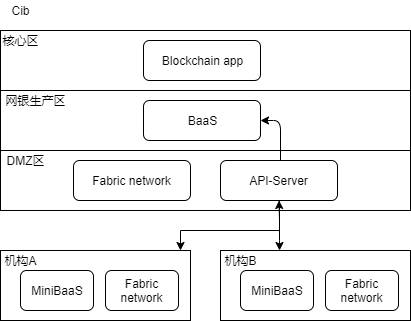

The diagram above was exported from draw.io. Its source (the exported page's mxGraphModel, read from the mxfile embedded in the PNG):
<mxGraphModel dx="1024" dy="555" grid="1" gridSize="10" guides="1" tooltips="1" connect="1" arrows="1" fold="1" page="1" pageScale="1" pageWidth="827" pageHeight="1169" math="0" shadow="0">
  <root>
    <mxCell id="0" />
    <mxCell id="1" parent="0" />
    <mxCell id="H554qrHm3fWme9nTDcm2-1" value="" style="rounded=0;whiteSpace=wrap;html=1;" vertex="1" parent="1">
      <mxGeometry x="230" y="80" width="410" height="60" as="geometry" />
    </mxCell>
    <mxCell id="H554qrHm3fWme9nTDcm2-2" value="" style="rounded=0;whiteSpace=wrap;html=1;" vertex="1" parent="1">
      <mxGeometry x="230" y="140" width="410" height="60" as="geometry" />
    </mxCell>
    <mxCell id="H554qrHm3fWme9nTDcm2-3" value="" style="rounded=0;whiteSpace=wrap;html=1;" vertex="1" parent="1">
      <mxGeometry x="230" y="200" width="410" height="60" as="geometry" />
    </mxCell>
    <mxCell id="H554qrHm3fWme9nTDcm2-4" value="核心区" style="text;html=1;strokeColor=none;fillColor=none;align=center;verticalAlign=middle;whiteSpace=wrap;rounded=0;" vertex="1" parent="1">
      <mxGeometry x="230" y="80" width="40" height="20" as="geometry" />
    </mxCell>
    <mxCell id="H554qrHm3fWme9nTDcm2-5" value="网银生产区" style="text;html=1;strokeColor=none;fillColor=none;align=center;verticalAlign=middle;whiteSpace=wrap;rounded=0;" vertex="1" parent="1">
      <mxGeometry x="230" y="140" width="70" height="20" as="geometry" />
    </mxCell>
    <mxCell id="H554qrHm3fWme9nTDcm2-6" value="DMZ区" style="text;html=1;strokeColor=none;fillColor=none;align=center;verticalAlign=middle;whiteSpace=wrap;rounded=0;" vertex="1" parent="1">
      <mxGeometry x="230" y="200" width="50" height="20" as="geometry" />
    </mxCell>
    <mxCell id="H554qrHm3fWme9nTDcm2-7" value="Fabric network" style="rounded=1;whiteSpace=wrap;html=1;" vertex="1" parent="1">
      <mxGeometry x="303" y="210" width="117" height="40" as="geometry" />
    </mxCell>
    <mxCell id="H554qrHm3fWme9nTDcm2-19" value="" style="edgeStyle=orthogonalEdgeStyle;rounded=0;orthogonalLoop=1;jettySize=auto;html=1;" edge="1" parent="1" source="H554qrHm3fWme9nTDcm2-8" target="H554qrHm3fWme9nTDcm2-14">
      <mxGeometry relative="1" as="geometry">
        <Array as="points">
          <mxPoint x="509" y="290" />
          <mxPoint x="509" y="290" />
        </Array>
      </mxGeometry>
    </mxCell>
    <mxCell id="H554qrHm3fWme9nTDcm2-22" value="" style="edgeStyle=orthogonalEdgeStyle;rounded=0;orthogonalLoop=1;jettySize=auto;html=1;" edge="1" parent="1" source="H554qrHm3fWme9nTDcm2-8" target="H554qrHm3fWme9nTDcm2-12">
      <mxGeometry relative="1" as="geometry">
        <Array as="points">
          <mxPoint x="509" y="280" />
          <mxPoint x="410" y="280" />
        </Array>
      </mxGeometry>
    </mxCell>
    <mxCell id="H554qrHm3fWme9nTDcm2-8" value="API-Server" style="rounded=1;whiteSpace=wrap;html=1;" vertex="1" parent="1">
      <mxGeometry x="450" y="210" width="117" height="40" as="geometry" />
    </mxCell>
    <mxCell id="H554qrHm3fWme9nTDcm2-9" value="Blockchain app" style="rounded=1;whiteSpace=wrap;html=1;" vertex="1" parent="1">
      <mxGeometry x="373" y="90" width="117" height="40" as="geometry" />
    </mxCell>
    <mxCell id="H554qrHm3fWme9nTDcm2-10" value="BaaS" style="rounded=1;whiteSpace=wrap;html=1;" vertex="1" parent="1">
      <mxGeometry x="373" y="150" width="117" height="40" as="geometry" />
    </mxCell>
    <mxCell id="H554qrHm3fWme9nTDcm2-11" value="Cib" style="text;html=1;strokeColor=none;fillColor=none;align=center;verticalAlign=middle;whiteSpace=wrap;rounded=0;" vertex="1" parent="1">
      <mxGeometry x="230" y="50" width="40" height="20" as="geometry" />
    </mxCell>
    <mxCell id="H554qrHm3fWme9nTDcm2-12" value="" style="rounded=0;whiteSpace=wrap;html=1;" vertex="1" parent="1">
      <mxGeometry x="230" y="300" width="190" height="70" as="geometry" />
    </mxCell>
    <mxCell id="H554qrHm3fWme9nTDcm2-14" value="" style="rounded=0;whiteSpace=wrap;html=1;" vertex="1" parent="1">
      <mxGeometry x="450" y="300" width="190" height="70" as="geometry" />
    </mxCell>
    <mxCell id="H554qrHm3fWme9nTDcm2-15" value="机构A" style="text;html=1;strokeColor=none;fillColor=none;align=center;verticalAlign=middle;whiteSpace=wrap;rounded=0;" vertex="1" parent="1">
      <mxGeometry x="230" y="300" width="40" height="20" as="geometry" />
    </mxCell>
    <mxCell id="H554qrHm3fWme9nTDcm2-17" value="机构B" style="text;html=1;strokeColor=none;fillColor=none;align=center;verticalAlign=middle;whiteSpace=wrap;rounded=0;" vertex="1" parent="1">
      <mxGeometry x="450" y="300" width="40" height="20" as="geometry" />
    </mxCell>
    <mxCell id="H554qrHm3fWme9nTDcm2-23" value="" style="endArrow=classic;html=1;entryX=0.5;entryY=1;entryDx=0;entryDy=0;" edge="1" parent="1" target="H554qrHm3fWme9nTDcm2-8">
      <mxGeometry width="50" height="50" relative="1" as="geometry">
        <mxPoint x="509" y="270" as="sourcePoint" />
        <mxPoint x="230" y="380" as="targetPoint" />
        <Array as="points" />
      </mxGeometry>
    </mxCell>
    <mxCell id="H554qrHm3fWme9nTDcm2-24" value="" style="endArrow=classic;html=1;entryX=1;entryY=0.5;entryDx=0;entryDy=0;" edge="1" parent="1" target="H554qrHm3fWme9nTDcm2-10">
      <mxGeometry width="50" height="50" relative="1" as="geometry">
        <mxPoint x="510" y="210" as="sourcePoint" />
        <mxPoint x="560" y="160" as="targetPoint" />
        <Array as="points">
          <mxPoint x="510" y="170" />
        </Array>
      </mxGeometry>
    </mxCell>
    <mxCell id="H554qrHm3fWme9nTDcm2-26" value="Fabric network" style="rounded=1;whiteSpace=wrap;html=1;" vertex="1" parent="1">
      <mxGeometry x="335" y="320" width="73" height="40" as="geometry" />
    </mxCell>
    <mxCell id="H554qrHm3fWme9nTDcm2-29" value="MiniBaaS" style="rounded=1;whiteSpace=wrap;html=1;" vertex="1" parent="1">
      <mxGeometry x="250" y="320" width="73" height="40" as="geometry" />
    </mxCell>
    <mxCell id="H554qrHm3fWme9nTDcm2-30" value="Fabric network" style="rounded=1;whiteSpace=wrap;html=1;" vertex="1" parent="1">
      <mxGeometry x="555" y="320" width="73" height="40" as="geometry" />
    </mxCell>
    <mxCell id="H554qrHm3fWme9nTDcm2-31" value="MiniBaaS" style="rounded=1;whiteSpace=wrap;html=1;" vertex="1" parent="1">
      <mxGeometry x="470" y="320" width="73" height="40" as="geometry" />
    </mxCell>
  </root>
</mxGraphModel>